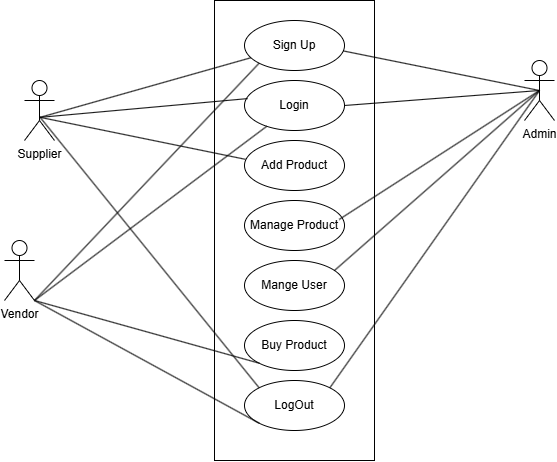

The diagram above was exported from draw.io. Its source (the exported page's mxGraphModel, read from the mxfile embedded in the PNG):
<mxGraphModel dx="1601" dy="659" grid="1" gridSize="10" guides="1" tooltips="1" connect="1" arrows="1" fold="1" page="1" pageScale="1" pageWidth="850" pageHeight="1100" math="0" shadow="0">
  <root>
    <mxCell id="0" />
    <mxCell id="1" parent="0" />
    <mxCell id="0fjPIJiBa8nF4F0izGz1-31" parent="1" style="html=1;dashed=0;whiteSpace=wrap;" value="" vertex="1">
      <mxGeometry height="460" width="160" x="370" y="120" as="geometry" />
    </mxCell>
    <mxCell id="0fjPIJiBa8nF4F0izGz1-1" parent="1" style="shape=umlActor;verticalLabelPosition=bottom;verticalAlign=top;html=1;outlineConnect=0;" value="Supplier" vertex="1">
      <mxGeometry height="60" width="30" x="180" y="200" as="geometry" />
    </mxCell>
    <mxCell id="0fjPIJiBa8nF4F0izGz1-2" parent="1" style="shape=umlActor;verticalLabelPosition=bottom;verticalAlign=top;html=1;outlineConnect=0;" value="Admin" vertex="1">
      <mxGeometry height="60" width="30" x="680" y="180" as="geometry" />
    </mxCell>
    <mxCell id="0fjPIJiBa8nF4F0izGz1-3" parent="1" style="shape=umlActor;verticalLabelPosition=bottom;verticalAlign=top;html=1;outlineConnect=0;" value="Vendor" vertex="1">
      <mxGeometry height="60" width="30" x="160" y="360" as="geometry" />
    </mxCell>
    <mxCell id="0fjPIJiBa8nF4F0izGz1-4" parent="1" style="shape=ellipse;html=1;dashed=0;whiteSpace=wrap;perimeter=ellipsePerimeter;" value="Sign Up" vertex="1">
      <mxGeometry height="50" width="100" x="400" y="140" as="geometry" />
    </mxCell>
    <mxCell id="0fjPIJiBa8nF4F0izGz1-5" parent="1" style="shape=ellipse;html=1;dashed=0;whiteSpace=wrap;perimeter=ellipsePerimeter;" value="Login" vertex="1">
      <mxGeometry height="50" width="100" x="400" y="200" as="geometry" />
    </mxCell>
    <mxCell id="0fjPIJiBa8nF4F0izGz1-6" parent="1" style="shape=ellipse;html=1;dashed=0;whiteSpace=wrap;perimeter=ellipsePerimeter;" value="Manage Product" vertex="1">
      <mxGeometry height="50" width="100" x="400" y="320" as="geometry" />
    </mxCell>
    <mxCell id="0fjPIJiBa8nF4F0izGz1-7" parent="1" style="shape=ellipse;html=1;dashed=0;whiteSpace=wrap;perimeter=ellipsePerimeter;" value="Add Product" vertex="1">
      <mxGeometry height="50" width="100" x="400" y="260" as="geometry" />
    </mxCell>
    <mxCell id="0fjPIJiBa8nF4F0izGz1-8" parent="1" style="shape=ellipse;html=1;dashed=0;whiteSpace=wrap;perimeter=ellipsePerimeter;" value="Mange User" vertex="1">
      <mxGeometry height="50" width="100" x="400" y="380" as="geometry" />
    </mxCell>
    <mxCell id="0fjPIJiBa8nF4F0izGz1-13" edge="1" parent="1" source="0fjPIJiBa8nF4F0izGz1-4" style="endArrow=none;html=1;rounded=0;exitX=0.989;exitY=0.609;exitDx=0;exitDy=0;exitPerimeter=0;entryX=0.5;entryY=0.5;entryDx=0;entryDy=0;entryPerimeter=0;" target="0fjPIJiBa8nF4F0izGz1-2" value="">
      <mxGeometry height="50" relative="1" width="50" as="geometry">
        <mxPoint x="590" y="290" as="sourcePoint" />
        <mxPoint x="640" y="240" as="targetPoint" />
      </mxGeometry>
    </mxCell>
    <mxCell id="0fjPIJiBa8nF4F0izGz1-15" edge="1" parent="1" source="0fjPIJiBa8nF4F0izGz1-8" style="endArrow=none;html=1;rounded=0;exitX=0.9;exitY=0.2;exitDx=0;exitDy=0;exitPerimeter=0;entryX=0.5;entryY=0.5;entryDx=0;entryDy=0;entryPerimeter=0;" target="0fjPIJiBa8nF4F0izGz1-2" value="">
      <mxGeometry height="50" relative="1" width="50" as="geometry">
        <mxPoint x="504" y="343" as="sourcePoint" />
        <mxPoint x="705" y="220" as="targetPoint" />
      </mxGeometry>
    </mxCell>
    <mxCell id="0fjPIJiBa8nF4F0izGz1-16" edge="1" parent="1" source="0fjPIJiBa8nF4F0izGz1-5" style="endArrow=none;html=1;rounded=0;exitX=1;exitY=0.5;exitDx=0;exitDy=0;entryX=0.5;entryY=0.5;entryDx=0;entryDy=0;entryPerimeter=0;" target="0fjPIJiBa8nF4F0izGz1-2" value="">
      <mxGeometry height="50" relative="1" width="50" as="geometry">
        <mxPoint x="504" y="343" as="sourcePoint" />
        <mxPoint x="705" y="220" as="targetPoint" />
      </mxGeometry>
    </mxCell>
    <mxCell id="0fjPIJiBa8nF4F0izGz1-17" edge="1" parent="1" source="0fjPIJiBa8nF4F0izGz1-4" style="endArrow=none;html=1;rounded=0;entryX=0.521;entryY=0.614;entryDx=0;entryDy=0;entryPerimeter=0;" target="0fjPIJiBa8nF4F0izGz1-1" value="">
      <mxGeometry height="50" relative="1" width="50" as="geometry">
        <mxPoint x="504" y="343" as="sourcePoint" />
        <mxPoint x="705" y="220" as="targetPoint" />
      </mxGeometry>
    </mxCell>
    <mxCell id="0fjPIJiBa8nF4F0izGz1-18" edge="1" parent="1" source="0fjPIJiBa8nF4F0izGz1-5" style="endArrow=none;html=1;rounded=0;entryX=0.521;entryY=0.614;entryDx=0;entryDy=0;entryPerimeter=0;exitX=0.031;exitY=0.362;exitDx=0;exitDy=0;exitPerimeter=0;" target="0fjPIJiBa8nF4F0izGz1-1" value="">
      <mxGeometry height="50" relative="1" width="50" as="geometry">
        <mxPoint x="504" y="343" as="sourcePoint" />
        <mxPoint x="705" y="220" as="targetPoint" />
      </mxGeometry>
    </mxCell>
    <mxCell id="0fjPIJiBa8nF4F0izGz1-19" edge="1" parent="1" source="0fjPIJiBa8nF4F0izGz1-7" style="endArrow=none;html=1;rounded=0;entryX=0.521;entryY=0.614;entryDx=0;entryDy=0;entryPerimeter=0;exitX=0.009;exitY=0.376;exitDx=0;exitDy=0;exitPerimeter=0;" target="0fjPIJiBa8nF4F0izGz1-1" value="">
      <mxGeometry height="50" relative="1" width="50" as="geometry">
        <mxPoint x="504" y="343" as="sourcePoint" />
        <mxPoint x="705" y="220" as="targetPoint" />
      </mxGeometry>
    </mxCell>
    <mxCell id="0fjPIJiBa8nF4F0izGz1-21" edge="1" parent="1" source="0fjPIJiBa8nF4F0izGz1-5" style="endArrow=none;html=1;rounded=0;entryX=1;entryY=1;entryDx=0;entryDy=0;entryPerimeter=0;" target="0fjPIJiBa8nF4F0izGz1-3" value="">
      <mxGeometry height="50" relative="1" width="50" as="geometry">
        <mxPoint x="504" y="343" as="sourcePoint" />
        <mxPoint x="705" y="220" as="targetPoint" />
      </mxGeometry>
    </mxCell>
    <mxCell id="0fjPIJiBa8nF4F0izGz1-22" edge="1" parent="1" source="0fjPIJiBa8nF4F0izGz1-4" style="endArrow=none;html=1;rounded=0;entryX=1;entryY=1;entryDx=0;entryDy=0;entryPerimeter=0;exitX=0;exitY=1;exitDx=0;exitDy=0;" target="0fjPIJiBa8nF4F0izGz1-3" value="">
      <mxGeometry height="50" relative="1" width="50" as="geometry">
        <mxPoint x="504" y="343" as="sourcePoint" />
        <mxPoint x="705" y="220" as="targetPoint" />
      </mxGeometry>
    </mxCell>
    <mxCell id="0fjPIJiBa8nF4F0izGz1-23" edge="1" parent="1" source="0fjPIJiBa8nF4F0izGz1-6" style="endArrow=none;html=1;rounded=0;exitX=0.947;exitY=0.379;exitDx=0;exitDy=0;exitPerimeter=0;entryX=0.5;entryY=0.5;entryDx=0;entryDy=0;entryPerimeter=0;" target="0fjPIJiBa8nF4F0izGz1-2" value="">
      <mxGeometry height="50" relative="1" width="50" as="geometry">
        <mxPoint x="504" y="343" as="sourcePoint" />
        <mxPoint x="705" y="220" as="targetPoint" />
      </mxGeometry>
    </mxCell>
    <mxCell id="0fjPIJiBa8nF4F0izGz1-25" parent="1" style="shape=ellipse;html=1;dashed=0;whiteSpace=wrap;perimeter=ellipsePerimeter;" value="Buy Product" vertex="1">
      <mxGeometry height="50" width="100" x="400" y="440" as="geometry" />
    </mxCell>
    <mxCell id="0fjPIJiBa8nF4F0izGz1-26" parent="1" style="shape=ellipse;html=1;dashed=0;whiteSpace=wrap;perimeter=ellipsePerimeter;" value="LogOut" vertex="1">
      <mxGeometry height="50" width="100" x="400" y="500" as="geometry" />
    </mxCell>
    <mxCell id="0fjPIJiBa8nF4F0izGz1-27" edge="1" parent="1" source="0fjPIJiBa8nF4F0izGz1-26" style="endArrow=none;html=1;rounded=0;entryX=0.521;entryY=0.614;entryDx=0;entryDy=0;entryPerimeter=0;exitX=0;exitY=0;exitDx=0;exitDy=0;" target="0fjPIJiBa8nF4F0izGz1-1" value="">
      <mxGeometry height="50" relative="1" width="50" as="geometry">
        <mxPoint x="504" y="343" as="sourcePoint" />
        <mxPoint x="705" y="220" as="targetPoint" />
      </mxGeometry>
    </mxCell>
    <mxCell id="0fjPIJiBa8nF4F0izGz1-28" edge="1" parent="1" source="0fjPIJiBa8nF4F0izGz1-26" style="endArrow=none;html=1;rounded=0;entryX=1;entryY=1;entryDx=0;entryDy=0;entryPerimeter=0;exitX=0;exitY=1;exitDx=0;exitDy=0;" target="0fjPIJiBa8nF4F0izGz1-3" value="">
      <mxGeometry height="50" relative="1" width="50" as="geometry">
        <mxPoint x="504" y="343" as="sourcePoint" />
        <mxPoint x="705" y="220" as="targetPoint" />
      </mxGeometry>
    </mxCell>
    <mxCell id="0fjPIJiBa8nF4F0izGz1-30" edge="1" parent="1" source="0fjPIJiBa8nF4F0izGz1-26" style="endArrow=none;html=1;rounded=0;exitX=1;exitY=0;exitDx=0;exitDy=0;entryX=0.5;entryY=0.5;entryDx=0;entryDy=0;entryPerimeter=0;" target="0fjPIJiBa8nF4F0izGz1-2" value="">
      <mxGeometry height="50" relative="1" width="50" as="geometry">
        <mxPoint x="504" y="343" as="sourcePoint" />
        <mxPoint x="705" y="220" as="targetPoint" />
      </mxGeometry>
    </mxCell>
    <mxCell id="0fjPIJiBa8nF4F0izGz1-32" edge="1" parent="1" source="0fjPIJiBa8nF4F0izGz1-25" style="endArrow=none;html=1;rounded=0;entryX=1;entryY=1;entryDx=0;entryDy=0;entryPerimeter=0;exitX=0;exitY=1;exitDx=0;exitDy=0;" target="0fjPIJiBa8nF4F0izGz1-3" value="">
      <mxGeometry height="50" relative="1" width="50" as="geometry">
        <mxPoint x="504" y="343" as="sourcePoint" />
        <mxPoint x="705" y="220" as="targetPoint" />
      </mxGeometry>
    </mxCell>
  </root>
</mxGraphModel>